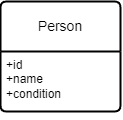

The diagram above was exported from draw.io. Its source (the exported page's mxGraphModel, read from the mxfile embedded in the PNG):
<mxGraphModel dx="778" dy="387" grid="1" gridSize="10" guides="1" tooltips="1" connect="1" arrows="1" fold="1" page="1" pageScale="1" pageWidth="827" pageHeight="1169" math="0" shadow="0">
  <root>
    <mxCell id="0" />
    <mxCell id="1" parent="0" />
    <mxCell id="4-VNDwhowkv2FNPistLt-1" value="Person" style="swimlane;childLayout=stackLayout;horizontal=1;startSize=50;horizontalStack=0;rounded=1;fontSize=14;fontStyle=0;strokeWidth=2;resizeParent=0;resizeLast=1;shadow=0;dashed=0;align=center;arcSize=4;whiteSpace=wrap;html=1;" vertex="1" parent="1">
      <mxGeometry x="80" y="160" width="120" height="110" as="geometry" />
    </mxCell>
    <mxCell id="4-VNDwhowkv2FNPistLt-2" value="+id&lt;br&gt;+name&lt;br&gt;+condition" style="align=left;strokeColor=none;fillColor=none;spacingLeft=4;fontSize=12;verticalAlign=top;resizable=0;rotatable=0;part=1;html=1;" vertex="1" parent="4-VNDwhowkv2FNPistLt-1">
      <mxGeometry y="50" width="120" height="60" as="geometry" />
    </mxCell>
    <mxCell id="4-VNDwhowkv2FNPistLt-5" style="edgeStyle=orthogonalEdgeStyle;rounded=0;orthogonalLoop=1;jettySize=auto;html=1;exitX=0.5;exitY=1;exitDx=0;exitDy=0;" edge="1" parent="4-VNDwhowkv2FNPistLt-1" source="4-VNDwhowkv2FNPistLt-2" target="4-VNDwhowkv2FNPistLt-2">
      <mxGeometry relative="1" as="geometry" />
    </mxCell>
  </root>
</mxGraphModel>